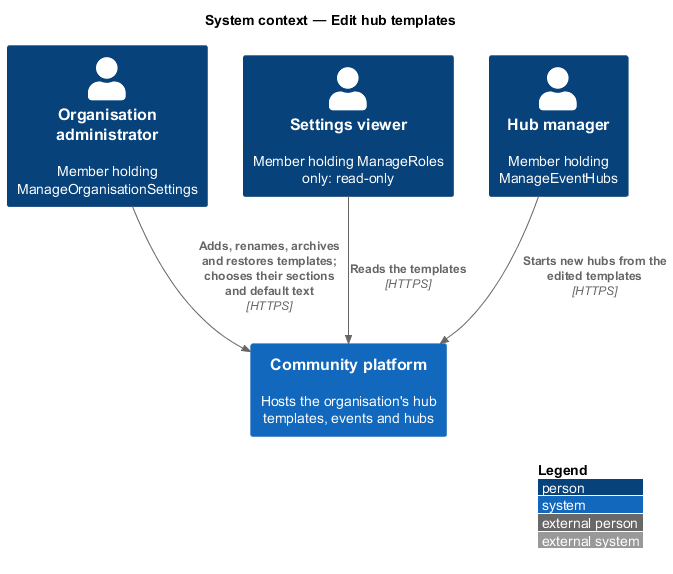

The diagram above was rendered by PlantUML. Its source (embedded in the PNG):
@startuml
!include <C4/C4_Context>
LAYOUT_WITH_LEGEND()
title System context — Edit hub templates
Person(admin, "Organisation administrator", "Member holding ManageOrganisationSettings")
Person(viewer, "Settings viewer", "Member holding ManageRoles only: read-only")
Person(lead, "Hub manager", "Member holding ManageEventHubs")
System(community, "Community platform", "Hosts the organisation's hub templates, events and hubs")
Rel(admin, community, "Adds, renames, archives and restores templates; chooses their sections and default text", "HTTPS")
Rel(viewer, community, "Reads the templates", "HTTPS")
Rel(lead, community, "Starts new hubs from the edited templates", "HTTPS")
@enduml